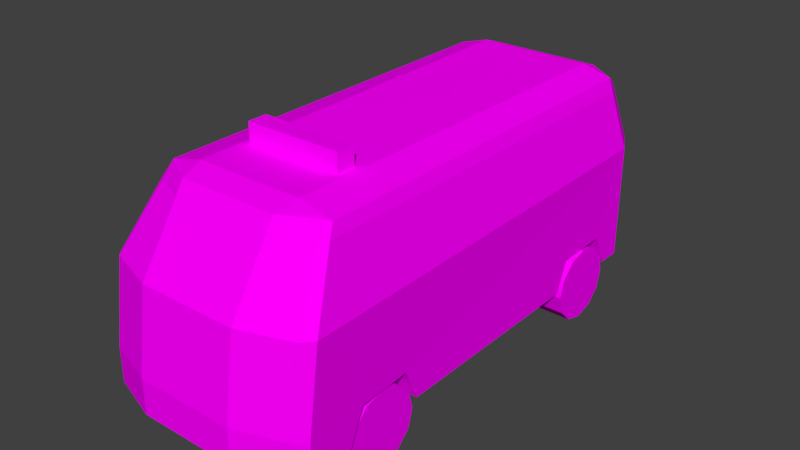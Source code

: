 # Source: ff_v.blend  (saved by Blender 2.79.0; exported with 4.5.12 LTS)
import bpy
from mathutils import Matrix  # noqa: F401  (used for matrix-valued properties, if any)

bpy.ops.wm.read_factory_settings(use_empty=True)
scene = bpy.context.scene
scene.name = 'Scene'

# ---- collections
col_collection_1 = bpy.data.collections.new('Collection 1'); scene.collection.children.link(col_collection_1)

# ---- images (referenced by path relative to the original .blend; pixels are not part of the script)
import os
ASSET_DIR = os.environ.get("B2B_ASSET_DIR", "")  # directory of the original .blend (textures are referenced by path, not embedded)
HERE = os.path.dirname(os.path.abspath(__file__))  # packed textures are extracted next to this script under _unpacked/

def load_image(name, relpath, width, height, colorspace="sRGB"):
    """Load a texture the original file referenced (path relative to the .blend, or extracted next to this script)."""
    p = next((c for c in (os.path.join(HERE, relpath), os.path.join(ASSET_DIR, relpath)) if relpath and os.path.exists(c)), "")
    if p:
        img = bpy.data.images.load(p, check_existing=True)
        img.name = name
    else:  # same state as the original file: an image datablock whose file is absent (Cycles renders it pink)
        img = bpy.data.images.new(name, width, height)
        img.source = "FILE"
        img.filepath = "//" + (relpath or name)
    img.colorspace_settings.name = colorspace
    return img
img_ff_v_png = load_image('ff_v.png', 'ff_v.png', 1024, 1024, 'sRGB')

# ---- materials (node trees are filled in below, after node groups)
mat_ff_vmat = bpy.data.materials.new('ff_vMat')
mat_ff_vmat.alpha_threshold = 0.0
mat_ff_vmat.roughness = 0.5

# ---- material node trees
mat_ff_vmat.use_nodes = True; mat_ff_vmat.node_tree.nodes.clear()
_N = mat_ff_vmat.node_tree.nodes; _L = mat_ff_vmat.node_tree.links
n0 = _N.new('ShaderNodeOutputMaterial'); n0.name = 'Material Output'; n0.location = (300, 300)
n1 = _N.new('ShaderNodeBsdfDiffuse'); n1.name = 'Diffuse BSDF'; n1.location = (10, 300)
n2 = _N.new('ShaderNodeTexImage'); n2.name = 'Image Texture'; n2.location = (-180, 300)
n2.width = 140
n2.image = img_ff_v_png
_L.new(n1.outputs[0], n0.inputs[0])
_L.new(n2.outputs[0], n1.inputs[0])
n0.is_active_output = True

# ---- world
world_world = bpy.data.worlds.new('World'); scene.world = world_world
world_world.color = (0.05088, 0.05088, 0.05088)
world_world.use_sun_shadow = False
world_world.sun_shadow_jitter_overblur = 0.0
world_world.cycles.sampling_method = 'MANUAL'

# ---- meshes
me_ff_v = bpy.data.meshes.new('ff_v')
me_ff_v.from_pydata([(0.3958, -0.7701, 0.4892), (0.3958, -0.676, 0.2764), (0.6721, -0.676, 0.2764), (0.6763, -0.7701, 0.4892), (0.3958, -1.226, 0.2764), (0.3958, -1.132, 0.4892), (0.6927, -1.132, 0.4892), (0.697, -1.226, 0.2764), (0.6615, 0.8181, 0.4892), (0.6615, 0.724, 0.2764), (0.3958, 0.724, 0.2764), (0.3958, 0.8181, 0.4892), (0.6615, 1.18, 0.4892), (0.3958, 1.18, 0.4892), (0.3812, 1.274, 0.2764), (0.6615, 1.274, 0.2764), (0.3234, -1.703, 0.5036), (0.3234, -1.703, 0.2764), (0.6539, -1.591, 0.2764), (0.3234, -1.628, 1.037), (0.7106, -1.525, 0.5036), (0.6539, -1.591, 0.5036), (0.7106, -1.525, 0.2764), (0.6539, -1.516, 1.037), (0.7106, -1.45, 1.037), (0.3193, -1.374, 1.423), (0.5911, -1.222, 1.423), (0.544, -1.273, 1.423), (0.3216, -1.317, 1.51), (0.34, 1.685, 0.2764), (0.5727, 1.591, 0.2764), (0.6615, 1.431, 0.2764), (0.5643, -1.17, 1.498), (0.5193, -1.218, 1.51), (0.3493, -1.17, 1.551), (0.34, 1.685, 1.033), (0.6615, 1.432, 1.033), (0.5727, 1.591, 1.033), (0.6747, 0.753, 0.2366), (0.4127, 0.753, 0.2366), (0.6747, 0.7854, 0.1157), (0.4127, 0.7854, 0.1157), (0.6747, 0.8738, 0.02731), (0.4127, 0.8738, 0.02731), (0.6747, 0.9946, -0.005062), (0.4127, 0.9946, -0.005062), (0.6747, 1.115, 0.02731), (0.4127, 1.115, 0.02731), (0.6747, 1.204, 0.1157), (0.4127, 1.204, 0.1157), (0.6747, 1.236, 0.2366), (0.4127, 1.236, 0.2366), (0.6747, 1.204, 0.3574), (0.4127, 1.204, 0.3574), (0.6747, 1.115, 0.4458), (0.4127, 1.115, 0.4458), (0.6747, 0.9946, 0.4782), (0.4127, 0.9946, 0.4782), (0.6747, 0.8738, 0.4458), (0.4127, 0.8738, 0.4458), (0.6747, 0.7854, 0.3574), (0.4127, 0.7854, 0.3574), (0.6747, -1.198, 0.2366), (0.4127, -1.198, 0.2366), (0.6747, -1.166, 0.1157), (0.4127, -1.166, 0.1157), (0.6747, -1.077, 0.02731), (0.4127, -1.077, 0.02731), (0.6747, -0.9565, -0.005062), (0.4127, -0.9565, -0.005062), (0.6747, -0.8357, 0.02731), (0.4127, -0.8357, 0.02731), (0.6747, -0.7473, 0.1157), (0.4127, -0.7473, 0.1157), (0.6747, -0.7149, 0.2366), (0.4127, -0.7149, 0.2366), (0.6747, -0.7473, 0.3574), (0.4127, -0.7473, 0.3574), (0.6747, -0.8357, 0.4458), (0.4127, -0.8357, 0.4458), (0.6747, -0.9565, 0.4782), (0.4127, -0.9565, 0.4782), (0.6747, -1.077, 0.4458), (0.4127, -1.077, 0.4458), (0.6747, -1.166, 0.3574), (0.4127, -1.166, 0.3574), (0.5933, 1.338, 1.423), (0.5045, 1.492, 1.423), (0.34, 1.587, 1.423), (0.3749, 1.337, 1.563), (0.5643, 1.337, 1.51), (0.3749, 1.451, 1.524), (0.4696, 1.394, 1.517), (-0.3958, -0.7701, 0.4892), (-0.3958, -0.676, 0.2764), (-0.6721, -0.676, 0.2764), (-0.6763, -0.7701, 0.4892), (-0.3958, -1.226, 0.2764), (-0.3958, -1.132, 0.4892), (-0.6927, -1.132, 0.4892), (-0.697, -1.226, 0.2764), (-0.6615, 0.8181, 0.4892), (-0.6615, 0.724, 0.2764), (-0.3958, 0.724, 0.2764), (-0.3958, 0.8181, 0.4892), (-0.6615, 1.18, 0.4892), (-0.3958, 1.18, 0.4892), (-0.3812, 1.274, 0.2764), (-0.6615, 1.274, 0.2764), (-0.3234, -1.703, 0.5036), (-0.3234, -1.703, 0.2764), (-0.6539, -1.591, 0.2764), (-0.3234, -1.628, 1.037), (-0.7106, -1.525, 0.5036), (-0.6539, -1.591, 0.5036), (-0.7106, -1.525, 0.2764), (-0.6539, -1.516, 1.037), (-0.7106, -1.45, 1.037), (-0.3193, -1.374, 1.423), (-0.5911, -1.222, 1.423), (-0.544, -1.273, 1.423), (-0.3216, -1.317, 1.51), (-0.34, 1.685, 0.2764), (-0.5727, 1.591, 0.2764), (-0.6615, 1.431, 0.2764), (-0.5643, -1.17, 1.498), (-0.5193, -1.218, 1.51), (-0.3493, -1.17, 1.551), (-0.34, 1.685, 1.033), (-0.6615, 1.432, 1.033), (-0.5727, 1.591, 1.033), (-0.6747, 0.753, 0.2366), (-0.4127, 0.753, 0.2366), (-0.6747, 0.7854, 0.1157), (-0.4127, 0.7854, 0.1157), (-0.6747, 0.8738, 0.02731), (-0.4127, 0.8738, 0.02731), (-0.6747, 0.9946, -0.005062), (-0.4127, 0.9946, -0.005062), (-0.6747, 1.115, 0.02731), (-0.4127, 1.115, 0.02731), (-0.6747, 1.204, 0.1157), (-0.4127, 1.204, 0.1157), (-0.6747, 1.236, 0.2366), (-0.4127, 1.236, 0.2366), (-0.6747, 1.204, 0.3574), (-0.4127, 1.204, 0.3574), (-0.6747, 1.115, 0.4458), (-0.4127, 1.115, 0.4458), (-0.6747, 0.9946, 0.4782), (-0.4127, 0.9946, 0.4782), (-0.6747, 0.8738, 0.4458), (-0.4127, 0.8738, 0.4458), (-0.6747, 0.7854, 0.3574), (-0.4127, 0.7854, 0.3574), (-0.6747, -1.198, 0.2366), (-0.4127, -1.198, 0.2366), (-0.6747, -1.166, 0.1157), (-0.4127, -1.166, 0.1157), (-0.6747, -1.077, 0.02731), (-0.4127, -1.077, 0.02731), (-0.6747, -0.9565, -0.005062), (-0.4127, -0.9565, -0.005062), (-0.6747, -0.8357, 0.02731), (-0.4127, -0.8357, 0.02731), (-0.6747, -0.7473, 0.1157), (-0.4127, -0.7473, 0.1157), (-0.6747, -0.7149, 0.2366), (-0.4127, -0.7149, 0.2366), (-0.6747, -0.7473, 0.3574), (-0.4127, -0.7473, 0.3574), (-0.6747, -0.8357, 0.4458), (-0.4127, -0.8357, 0.4458), (-0.6747, -0.9565, 0.4782), (-0.4127, -0.9565, 0.4782), (-0.6747, -1.077, 0.4458), (-0.4127, -1.077, 0.4458), (-0.6747, -1.166, 0.3574), (-0.4127, -1.166, 0.3574), (-0.5933, 1.338, 1.423), (-0.5045, 1.492, 1.423), (-0.34, 1.587, 1.423), (-0.3749, 1.337, 1.563), (-0.5643, 1.337, 1.51), (-0.3749, 1.451, 1.524), (-0.4696, 1.394, 1.517), (0.3128, -0.7378, 1.676), (0.3128, -0.7378, 1.55), (0.3128, -0.8631, 1.676), (0.3128, -0.8631, 1.55), (-0.3128, -0.7378, 1.676), (-0.3128, -0.7378, 1.55), (-0.3128, -0.8631, 1.676), (-0.3128, -0.8631, 1.55)], [], [(0, 1, 2, 3), (4, 1, 0, 5), (6, 7, 4, 5), (3, 6, 5, 0), (8, 9, 10, 11), (12, 8, 11, 13), (10, 14, 13, 11), (13, 14, 15, 12), (110, 111, 97), (97, 94, 1, 4), (20, 21, 18, 22), (23, 19, 16, 21), (24, 23, 21, 20), (7, 6, 20, 22), (23, 24, 26, 27), (23, 27, 25, 19), (103, 94, 95, 102), (14, 29, 30, 31, 15), (27, 26, 32, 33), (33, 28, 25, 27), (14, 10, 103, 107), (32, 34, 28, 33), (89, 182, 127, 34), (184, 91, 88, 181), (87, 37, 35, 88), (37, 87, 86, 36), (7, 22, 18, 4), (97, 4, 17, 110), (18, 21, 16, 17), (8, 3, 2, 9), (15, 31, 36, 12), (38, 39, 41, 40), (40, 41, 43, 42), (42, 43, 45, 44), (44, 45, 47, 46), (46, 47, 49, 48), (48, 49, 51, 50), (50, 51, 53, 52), (52, 53, 55, 54), (54, 55, 57, 56), (56, 57, 59, 58), (41, 39, 61, 59, 57, 55, 53, 51, 49, 47, 45, 43), (58, 59, 61, 60), (60, 61, 39, 38), (38, 40, 42, 44, 46, 48, 50, 52, 54, 56, 58, 60), (62, 64, 66, 68, 70, 72, 74, 76, 78, 80, 82, 84), (62, 63, 65, 64), (64, 65, 67, 66), (66, 67, 69, 68), (68, 69, 71, 70), (70, 71, 73, 72), (72, 73, 75, 74), (74, 75, 77, 76), (76, 77, 79, 78), (78, 79, 81, 80), (80, 81, 83, 82), (65, 63, 85, 83, 81, 79, 77, 75, 73, 71, 69, 67), (82, 83, 85, 84), (84, 85, 63, 62), (32, 90, 89, 34), (32, 26, 86, 90), (19, 112, 109, 16), (28, 121, 118, 25), (90, 92, 91, 89), (88, 91, 92, 87), (87, 92, 90, 86), (31, 30, 37, 36), (35, 37, 30, 29), (29, 122, 128, 35), (24, 36, 86, 26), (20, 6, 3, 24), (8, 12, 36, 3), (24, 3, 36), (93, 96, 95, 94), (97, 98, 93, 94), (99, 98, 97, 100), (96, 93, 98, 99), (101, 104, 103, 102), (105, 106, 104, 101), (103, 104, 106, 107), (106, 105, 108, 107), (18, 17, 4), (1, 94, 103, 10), (113, 115, 111, 114), (116, 114, 109, 112), (117, 113, 114, 116), (100, 115, 113, 99), (116, 120, 119, 117), (116, 112, 118, 120), (10, 9, 2, 1), (107, 108, 124, 123, 122), (120, 126, 125, 119), (126, 120, 118, 121), (122, 29, 14, 107), (125, 126, 121, 127), (34, 127, 121, 28), (184, 182, 89, 91), (180, 181, 128, 130), (130, 129, 179, 180), (111, 115, 100, 97), (111, 110, 109, 114), (101, 102, 95, 96), (108, 105, 129, 124), (131, 133, 134, 132), (133, 135, 136, 134), (135, 137, 138, 136), (137, 139, 140, 138), (139, 141, 142, 140), (141, 143, 144, 142), (143, 145, 146, 144), (145, 147, 148, 146), (147, 149, 150, 148), (149, 151, 152, 150), (134, 136, 138, 140, 142, 144, 146, 148, 150, 152, 154, 132), (151, 153, 154, 152), (153, 131, 132, 154), (131, 153, 151, 149, 147, 145, 143, 141, 139, 137, 135, 133), (155, 177, 175, 173, 171, 169, 167, 165, 163, 161, 159, 157), (155, 157, 158, 156), (157, 159, 160, 158), (159, 161, 162, 160), (161, 163, 164, 162), (163, 165, 166, 164), (165, 167, 168, 166), (167, 169, 170, 168), (169, 171, 172, 170), (171, 173, 174, 172), (173, 175, 176, 174), (158, 160, 162, 164, 166, 168, 170, 172, 174, 176, 178, 156), (175, 177, 178, 176), (177, 155, 156, 178), (125, 127, 182, 183), (125, 183, 179, 119), (17, 16, 109, 110), (19, 25, 118, 112), (183, 182, 184, 185), (181, 180, 185, 184), (180, 179, 183, 185), (124, 129, 130, 123), (128, 122, 123, 130), (128, 181, 88, 35), (117, 119, 179, 129), (113, 117, 96, 99), (101, 96, 129, 105), (117, 129, 96), (191, 190, 186, 187), (193, 192, 190, 191), (189, 188, 192, 193), (186, 190, 192, 188), (187, 186, 188, 189)])
_uv = me_ff_v.uv_layers.new(name='UVMap')
_uv.uv.foreach_set('vector', [0.6101, 0.05854, 0.6477, 0.05854, 0.6478, 0.1015, 0.6102, 0.1015, 0.5365, 0.02414, 0.6253, 0.02414, 0.6101, 0.05854, 0.5517, 0.05854, 0.5518, 0.1015, 0.5142, 0.1015, 0.5141, 0.05854, 0.5517, 0.05854, 0.6102, 0.1015, 0.5518, 0.1015, 0.5517, 0.05854, 0.6101, 0.05854, 0.5518, 0.1015, 0.5142, 0.1015, 0.5142, 0.05852, 0.5518, 0.05852, 0.6102, 0.1015, 0.5518, 0.1015, 0.5518, 0.05852, 0.6102, 0.05852, 0.5366, 0.02413, 0.6255, 0.02406, 0.6102, 0.05852, 0.5518, 0.05852, 0.6102, 0.05852, 0.6478, 0.05833, 0.6478, 0.1015, 0.6102, 0.1015, 0.01578, 0.2257, 0.04104, 0.1511, 0.1234, 0.2094, 0.1234, 0.2094, 0.2475, 0.2094, 0.2475, 0.3881, 0.1234, 0.3881, 0.2876, 0.8024, 0.2721, 0.8024, 0.2722, 0.76, 0.2875, 0.76, 0.2713, 0.8991, 0.2106, 0.8991, 0.2106, 0.8024, 0.2721, 0.8024, 0.2866, 0.8991, 0.2713, 0.8991, 0.2721, 0.8024, 0.2876, 0.8024, 0.08971, 0.4772, 0.111, 0.5253, 0.02211, 0.5285, 0.02211, 0.4772, 0.2713, 0.8991, 0.2866, 0.8991, 0.2855, 0.9841, 0.2713, 0.9841, 0.2713, 0.8991, 0.2713, 0.9841, 0.2099, 0.9841, 0.2106, 0.8991, 0.5636, 0.2094, 0.2475, 0.2094, 0.2475, 0.147, 0.5636, 0.1494, 0.6877, 0.3848, 0.7806, 0.3755, 0.7592, 0.428, 0.7231, 0.4481, 0.6877, 0.4481, 0.7513, 0.9627, 0.7419, 0.9499, 0.7563, 0.9366, 0.7645, 0.9455, 0.7645, 0.9455, 0.8002, 0.9663, 0.7976, 0.9874, 0.7513, 0.9627, 0.6877, 0.3848, 0.5636, 0.3881, 0.5636, 0.2094, 0.6877, 0.2127, 0.7563, 0.9366, 0.7966, 0.9371, 0.8002, 0.9663, 0.7645, 0.9455, 0.7913, 0.4827, 0.9315, 0.4822, 0.9263, 0.937, 0.7966, 0.9371, 0.9339, 0.4591, 0.7888, 0.4595, 0.7919, 0.4252, 0.9308, 0.4238, 0.3452, 0.9851, 0.3469, 0.9054, 0.3959, 0.9054, 0.3948, 0.9851, 0.3469, 0.9054, 0.3452, 0.9851, 0.3069, 0.9851, 0.31, 0.9054, 0.1234, 0.4561, 0.05589, 0.4591, 0.04104, 0.4463, 0.1234, 0.3881, 0.1234, 0.2094, 0.1234, 0.3881, 0.01578, 0.3717, 0.01578, 0.2257, 0.2722, 0.76, 0.2721, 0.8024, 0.2106, 0.8024, 0.2103, 0.76, 0.5514, 0.5253, 0.1927, 0.5253, 0.2139, 0.4772, 0.5302, 0.4772, 0.6544, 0.4772, 0.6898, 0.4772, 0.6901, 0.6482, 0.6331, 0.5253, 0.8737, 0.3236, 0.8096, 0.3236, 0.8096, 0.293, 0.8737, 0.293, 0.8737, 0.293, 0.8096, 0.293, 0.8096, 0.2624, 0.8737, 0.2624, 0.8737, 0.2624, 0.8096, 0.2624, 0.8096, 0.2318, 0.8737, 0.2318, 0.8737, 0.2318, 0.8096, 0.2318, 0.8096, 0.2012, 0.8737, 0.2012, 0.8737, 0.2012, 0.8096, 0.2012, 0.8096, 0.1706, 0.8737, 0.1706, 0.8737, 0.1706, 0.8096, 0.1706, 0.8096, 0.14, 0.8737, 0.14, 0.8737, 0.14, 0.8096, 0.14, 0.8096, 0.1094, 0.8737, 0.1094, 0.8737, 0.1094, 0.8096, 0.1094, 0.8096, 0.07882, 0.8737, 0.07882, 0.8737, 0.07882, 0.8096, 0.07882, 0.8096, 0.04822, 0.8737, 0.04822, 0.8737, 0.4154, 0.8096, 0.4154, 0.8096, 0.3848, 0.8737, 0.3848, 0.7107, 0.02173, 0.7372, 0.006428, 0.7678, 0.006428, 0.7943, 0.02173, 0.8096, 0.04822, 0.8096, 0.07882, 0.7943, 0.1053, 0.7678, 0.1206, 0.7372, 0.1206, 0.7107, 0.1053, 0.6954, 0.07882, 0.6954, 0.04822, 0.8737, 0.3848, 0.8096, 0.3848, 0.8096, 0.3542, 0.8737, 0.3542, 0.8737, 0.3542, 0.8096, 0.3542, 0.8096, 0.3236, 0.8737, 0.3236, 0.9461, 0.006426, 0.9726, 0.02172, 0.9879, 0.04822, 0.9879, 0.07882, 0.9726, 0.1053, 0.9461, 0.1206, 0.9155, 0.1206, 0.889, 0.1053, 0.8737, 0.07882, 0.8737, 0.04822, 0.889, 0.02173, 0.9155, 0.006427, 0.9461, 0.006372, 0.9726, 0.02167, 0.9879, 0.04817, 0.9879, 0.07877, 0.9726, 0.1053, 0.9461, 0.1206, 0.9155, 0.1206, 0.889, 0.1053, 0.8737, 0.07877, 0.8737, 0.04817, 0.889, 0.02167, 0.9155, 0.006372, 0.8737, 0.3235, 0.8096, 0.3235, 0.8096, 0.2929, 0.8737, 0.2929, 0.8737, 0.2929, 0.8096, 0.2929, 0.8096, 0.2623, 0.8737, 0.2623, 0.8737, 0.2623, 0.8096, 0.2623, 0.8096, 0.2318, 0.8737, 0.2318, 0.8737, 0.2318, 0.8096, 0.2318, 0.8096, 0.2012, 0.8737, 0.2012, 0.8737, 0.2012, 0.8096, 0.2012, 0.8096, 0.1706, 0.8737, 0.1706, 0.8737, 0.1706, 0.8096, 0.1706, 0.8096, 0.14, 0.8737, 0.14, 0.8737, 0.14, 0.8096, 0.14, 0.8096, 0.1094, 0.8737, 0.1094, 0.8737, 0.1094, 0.8096, 0.1094, 0.8096, 0.07877, 0.8737, 0.07877, 0.8737, 0.07877, 0.8096, 0.07877, 0.8096, 0.04817, 0.8737, 0.04817, 0.8737, 0.4153, 0.8096, 0.4153, 0.8096, 0.3847, 0.8737, 0.3847, 0.7107, 0.02167, 0.7372, 0.006372, 0.7678, 0.006372, 0.7943, 0.02167, 0.8096, 0.04817, 0.8096, 0.07877, 0.7943, 0.1053, 0.7678, 0.1206, 0.7372, 0.1206, 0.7107, 0.1053, 0.6955, 0.07877, 0.6955, 0.04817, 0.8737, 0.3847, 0.8096, 0.3847, 0.8096, 0.3541, 0.8737, 0.3541, 0.8737, 0.3541, 0.8096, 0.3541, 0.8096, 0.3235, 0.8737, 0.3235, 0.7563, 0.9366, 0.7551, 0.486, 0.7913, 0.4827, 0.7966, 0.9371, 0.7563, 0.9366, 0.7419, 0.9499, 0.7376, 0.4797, 0.7551, 0.486, 0.2106, 0.8991, 0.09774, 0.8991, 0.0976, 0.8024, 0.2106, 0.8024, 0.8002, 0.9663, 0.923, 0.9662, 0.9257, 0.9867, 0.7976, 0.9874, 0.7551, 0.486, 0.7703, 0.472, 0.7888, 0.4595, 0.7913, 0.4827, 0.7919, 0.4252, 0.7888, 0.4595, 0.7703, 0.472, 0.7565, 0.4463, 0.7565, 0.4463, 0.7703, 0.472, 0.7551, 0.486, 0.7376, 0.4797, 0.3112, 0.758, 0.3467, 0.758, 0.3469, 0.9054, 0.31, 0.9054, 0.3959, 0.9054, 0.3469, 0.9054, 0.3467, 0.758, 0.3969, 0.758, 0.3969, 0.758, 0.5337, 0.758, 0.5323, 0.9054, 0.3959, 0.9054, 0.039, 0.649, 0.6901, 0.6482, 0.6689, 0.7363, 0.09059, 0.7363, 0.02211, 0.5285, 0.111, 0.5253, 0.1927, 0.5253, 0.039, 0.649, 0.5514, 0.5253, 0.6331, 0.5253, 0.6901, 0.6482, 0.1927, 0.5253, 0.039, 0.649, 0.1927, 0.5253, 0.6901, 0.6482, 0.5518, 0.05834, 0.5518, 0.1015, 0.5142, 0.1015, 0.5142, 0.05834, 0.6255, 0.02394, 0.6103, 0.05834, 0.5518, 0.05834, 0.5366, 0.02394, 0.6102, 0.1015, 0.6103, 0.05834, 0.6479, 0.05834, 0.6478, 0.1015, 0.5518, 0.1015, 0.5518, 0.05834, 0.6103, 0.05834, 0.6102, 0.1015, 0.6102, 0.1015, 0.6102, 0.05877, 0.6478, 0.05886, 0.6478, 0.1015, 0.5518, 0.1015, 0.5518, 0.05864, 0.6102, 0.05877, 0.6102, 0.1015, 0.6255, 0.02441, 0.6102, 0.05877, 0.5518, 0.05864, 0.5366, 0.02414, 0.5518, 0.05864, 0.5518, 0.1015, 0.5142, 0.1015, 0.5142, 0.05844, 0.04104, 0.4463, 0.01578, 0.3717, 0.1234, 0.3881, 0.2475, 0.3881, 0.2475, 0.2094, 0.5636, 0.2094, 0.5636, 0.3881, 0.02111, 0.8024, 0.02102, 0.76, 0.03623, 0.76, 0.03649, 0.8024, 0.03743, 0.8991, 0.03649, 0.8024, 0.0976, 0.8024, 0.09774, 0.8991, 0.02236, 0.8991, 0.02111, 0.8024, 0.03649, 0.8024, 0.03743, 0.8991, 0.08971, 0.4772, 0.0221, 0.4772, 0.0221, 0.5285, 0.111, 0.5253, 0.03743, 0.8991, 0.03673, 0.9841, 0.02277, 0.9841, 0.02236, 0.8991, 0.03743, 0.8991, 0.09774, 0.8991, 0.09709, 0.9841, 0.03673, 0.9841, 0.5636, 0.3881, 0.5636, 0.4481, 0.2475, 0.4504, 0.2475, 0.3881, 0.6877, 0.2127, 0.6877, 0.1494, 0.7231, 0.1494, 0.7592, 0.1694, 0.7806, 0.222, 0.9714, 0.9624, 0.9583, 0.9453, 0.9665, 0.9365, 0.9808, 0.9497, 0.9583, 0.9453, 0.9714, 0.9624, 0.9257, 0.9867, 0.923, 0.9662, 0.7806, 0.222, 0.7806, 0.3755, 0.6877, 0.3848, 0.6877, 0.2127, 0.9665, 0.9365, 0.9583, 0.9453, 0.923, 0.9662, 0.9263, 0.937, 0.7966, 0.9371, 0.9263, 0.937, 0.923, 0.9662, 0.8002, 0.9663, 0.9339, 0.4591, 0.9315, 0.4822, 0.7913, 0.4827, 0.7888, 0.4595, 0.5813, 0.9851, 0.5309, 0.9851, 0.5323, 0.9054, 0.5818, 0.9054, 0.5818, 0.9054, 0.6193, 0.9054, 0.6202, 0.9851, 0.5813, 0.9851, 0.04104, 0.1511, 0.05589, 0.1383, 0.1234, 0.1414, 0.1234, 0.2094, 0.03623, 0.76, 0.09781, 0.76, 0.0976, 0.8024, 0.03649, 0.8024, 0.5514, 0.5253, 0.5302, 0.4772, 0.2139, 0.4772, 0.1927, 0.5253, 0.6544, 0.4772, 0.6331, 0.5253, 0.6901, 0.6482, 0.6898, 0.4772, 0.8096, 0.3236, 0.8096, 0.293, 0.8737, 0.293, 0.8737, 0.3236, 0.8096, 0.293, 0.8096, 0.2624, 0.8737, 0.2624, 0.8737, 0.293, 0.8096, 0.2624, 0.8096, 0.2318, 0.8737, 0.2318, 0.8737, 0.2624, 0.8096, 0.2318, 0.8096, 0.2012, 0.8737, 0.2012, 0.8737, 0.2318, 0.8096, 0.2012, 0.8096, 0.1706, 0.8737, 0.1706, 0.8737, 0.2012, 0.8096, 0.1706, 0.8096, 0.14, 0.8737, 0.14, 0.8737, 0.1706, 0.8096, 0.14, 0.8096, 0.1094, 0.8737, 0.1094, 0.8737, 0.14, 0.8096, 0.1094, 0.8096, 0.07885, 0.8737, 0.07885, 0.8737, 0.1094, 0.8096, 0.07885, 0.8096, 0.04825, 0.8737, 0.04825, 0.8737, 0.07885, 0.8096, 0.4154, 0.8096, 0.3848, 0.8737, 0.3848, 0.8737, 0.4154, 0.9726, 0.02175, 0.9879, 0.04825, 0.9879, 0.07885, 0.9726, 0.1053, 0.9461, 0.1206, 0.9155, 0.1206, 0.889, 0.1053, 0.8737, 0.07885, 0.8737, 0.04825, 0.889, 0.02175, 0.9155, 0.006453, 0.9461, 0.006453, 0.8096, 0.3848, 0.8096, 0.3542, 0.8737, 0.3542, 0.8737, 0.3848, 0.8096, 0.3542, 0.8096, 0.3236, 0.8737, 0.3236, 0.8737, 0.3542, 0.7373, 0.006453, 0.7679, 0.006453, 0.7944, 0.02175, 0.8096, 0.04825, 0.8096, 0.07885, 0.7944, 0.1053, 0.7679, 0.1206, 0.7373, 0.1206, 0.7108, 0.1053, 0.6955, 0.07885, 0.6955, 0.04825, 0.7108, 0.02175, 0.7373, 0.006372, 0.7679, 0.006372, 0.7944, 0.02167, 0.8097, 0.04817, 0.8097, 0.07877, 0.7944, 0.1053, 0.7679, 0.1206, 0.7373, 0.1206, 0.7108, 0.1053, 0.6955, 0.07877, 0.6955, 0.04817, 0.7108, 0.02167, 0.8097, 0.3235, 0.8097, 0.2929, 0.8738, 0.2929, 0.8738, 0.3235, 0.8097, 0.2929, 0.8097, 0.2623, 0.8738, 0.2623, 0.8738, 0.2929, 0.8097, 0.2623, 0.8097, 0.2318, 0.8738, 0.2318, 0.8738, 0.2623, 0.8097, 0.2318, 0.8097, 0.2012, 0.8738, 0.2012, 0.8738, 0.2318, 0.8097, 0.2012, 0.8097, 0.1706, 0.8738, 0.1706, 0.8738, 0.2012, 0.8097, 0.1706, 0.8097, 0.14, 0.8738, 0.14, 0.8738, 0.1706, 0.8097, 0.14, 0.8097, 0.1094, 0.8738, 0.1094, 0.8738, 0.14, 0.8097, 0.1094, 0.8097, 0.07877, 0.8738, 0.07877, 0.8738, 0.1094, 0.8097, 0.07877, 0.8097, 0.04817, 0.8738, 0.04817, 0.8738, 0.07877, 0.8097, 0.4153, 0.8097, 0.3847, 0.8738, 0.3847, 0.8738, 0.4153, 0.9727, 0.02167, 0.988, 0.04817, 0.988, 0.07877, 0.9727, 0.1053, 0.9462, 0.1206, 0.9156, 0.1206, 0.8891, 0.1053, 0.8738, 0.07877, 0.8738, 0.04817, 0.8891, 0.02167, 0.9156, 0.006372, 0.9462, 0.006372, 0.8097, 0.3847, 0.8097, 0.3541, 0.8738, 0.3541, 0.8738, 0.3847, 0.8097, 0.3541, 0.8097, 0.3235, 0.8738, 0.3235, 0.8738, 0.3541, 0.9665, 0.9365, 0.9263, 0.937, 0.9315, 0.4822, 0.9678, 0.4856, 0.9665, 0.9365, 0.9678, 0.4856, 0.9853, 0.4794, 0.9808, 0.9497, 0.2103, 0.76, 0.2106, 0.8024, 0.0976, 0.8024, 0.09781, 0.76, 0.2106, 0.8991, 0.2099, 0.9841, 0.09709, 0.9841, 0.09774, 0.8991, 0.9678, 0.4856, 0.9315, 0.4822, 0.9339, 0.4591, 0.9526, 0.4715, 0.9308, 0.4238, 0.9665, 0.4457, 0.9526, 0.4715, 0.9339, 0.4591, 0.9665, 0.4457, 0.9853, 0.4794, 0.9678, 0.4856, 0.9526, 0.4715, 0.6208, 0.758, 0.6193, 0.9054, 0.5818, 0.9054, 0.5847, 0.758, 0.5323, 0.9054, 0.5337, 0.758, 0.5847, 0.758, 0.5818, 0.9054, 0.5323, 0.9054, 0.5309, 0.9851, 0.3948, 0.9851, 0.3959, 0.9054, 0.039, 0.649, 0.09059, 0.7363, 0.6689, 0.7363, 0.6901, 0.6482, 0.0221, 0.5285, 0.039, 0.649, 0.1927, 0.5253, 0.111, 0.5253, 0.5514, 0.5253, 0.1927, 0.5253, 0.6901, 0.6482, 0.6331, 0.5253, 0.039, 0.649, 0.6901, 0.6482, 0.1927, 0.5253, 0.293, 0.1154, 0.293, 0.08295, 0.4552, 0.08295, 0.4552, 0.1154, 0.2606, 0.0505, 0.293, 0.0505, 0.293, 0.08295, 0.2606, 0.08295, 0.4552, 0.01805, 0.4552, 0.0505, 0.293, 0.0505, 0.293, 0.01805, 0.4552, 0.08295, 0.293, 0.08295, 0.293, 0.0505, 0.4552, 0.0505, 0.4876, 0.08295, 0.4552, 0.08295, 0.4552, 0.0505, 0.4876, 0.0505])
me_ff_v.materials.append(mat_ff_vmat)
me_ff_v.use_remesh_preserve_volume = False
me_ff_v.use_remesh_preserve_attributes = False
me_ff_v.use_mirror_vertex_groups = False
me_ff_v.update()
me_ff_v.normals_split_custom_set([tuple(v) for v in zip(*[iter([4.026e-07, -0.9146, -0.4044, 4.026e-07, -0.9146, -0.4044, 4.026e-07, -0.9146, -0.4044, 4.026e-07, -0.9146, -0.4044, 1.0, 3.394e-07, 0.0, 1.0, 3.394e-07, 0.0, 1.0, 3.394e-07, 0.0, 1.0, 3.394e-07, 0.0, -3.213e-07, 0.9146, -0.4044, -3.213e-07, 0.9146, -0.4044, -3.213e-07, 0.9146, -0.4044, -3.213e-07, 0.9146, -0.4044, 0.0, -8.242e-08, -1.0, 0.0, -8.242e-08, -1.0, 0.0, -8.242e-08, -1.0, 0.0, -8.242e-08, -1.0, -3.616e-07, 0.9146, -0.4044, -3.616e-07, 0.9146, -0.4044, -3.616e-07, 0.9146, -0.4044, -3.616e-07, 0.9146, -0.4044, 0.0, -8.242e-08, -1.0, 0.0, -8.242e-08, -1.0, 0.0, -8.242e-08, -1.0, 0.0, -8.242e-08, -1.0, 0.9993, 0.01601, -0.03429, 0.9993, 0.01601, -0.03429, 0.9993, 0.01601, -0.03429, 0.9993, 0.01601, -0.03429, 0.0, -0.9146, -0.4044, 0.0, -0.9146, -0.4044, 0.0, -0.9146, -0.4044, 0.0, -0.9146, -0.4044, 0.0, 0.0, -1.0, 0.0, 0.0, -1.0, 0.0, 0.0, -1.0, 0.0, -5.421e-08, -1.0, 0.0, -5.421e-08, -1.0, 0.0, -5.421e-08, -1.0, 0.0, -5.421e-08, -1.0, 0.7573, -0.6531, 0.0, 0.7573, -0.6531, 0.0, 0.7573, -0.6531, 0.0, 0.7573, -0.6531, 0.0, 0.3179, -0.9389, 0.1316, 0.3179, -0.9389, 0.1316, 0.3179, -0.9389, 0.1316, 0.3179, -0.9389, 0.1316, 0.7542, -0.6503, 0.09118, 0.7542, -0.6503, 0.09118, 0.7542, -0.6503, 0.09118, 0.7542, -0.6503, 0.09118, 0.999, 0.04529, 2.624e-05, 0.999, 0.04529, 2.624e-05, 0.999, 0.04529, 2.624e-05, 0.999, 0.04529, 2.624e-05, 0.6325, -0.5634, 0.5315, 0.6325, -0.5634, 0.5315, 0.6325, -0.5634, 0.5315, 0.6325, -0.5634, 0.5315, 0.3008, -0.7815, 0.5466, 0.3008, -0.7815, 0.5466, 0.3008, -0.7815, 0.5466, 0.3008, -0.7815, 0.5466, 0.0, -4.258e-08, -1.0, 0.0, -4.258e-08, -1.0, 0.0, -4.258e-08, -1.0, 0.0, -4.258e-08, -1.0, 0.0, 0.0, -1.0, 0.0, 0.0, -1.0, 0.0, 0.0, -1.0, 0.0, 0.0, -1.0, 0.0, 0.0, -1.0, 0.641, -0.5316, 0.5536, 0.641, -0.5316, 0.5536, 0.641, -0.5316, 0.5536, 0.641, -0.5316, 0.5536, 0.363, -0.7619, 0.5364, 0.363, -0.7619, 0.5364, 0.363, -0.7619, 0.5364, 0.363, -0.7619, 0.5364, 0.0, -5.421e-08, -1.0, 0.0, -5.421e-08, -1.0, 0.0, -5.421e-08, -1.0, 0.0, -5.421e-08, -1.0, 0.1738, -0.2064, 0.9629, 0.1738, -0.2064, 0.9629, 0.1738, -0.2064, 0.9629, 0.1738, -0.2064, 0.9629, 0.0, -0.004902, 1.0, 0.0, -0.004902, 1.0, 0.0, -0.004902, 1.0, 0.0, -0.004902, 1.0, 0.0, 0.599, 0.8007, 0.0, 0.599, 0.8007, 0.0, 0.599, 0.8007, 0.0, 0.599, 0.8007, 0.4157, 0.8725, 0.2569, 0.4157, 0.8725, 0.2569, 0.4157, 0.8725, 0.2569, 0.4157, 0.8725, 0.2569, 0.839, 0.4758, 0.2641, 0.839, 0.4758, 0.2641, 0.839, 0.4758, 0.2641, 0.839, 0.4758, 0.2641, 0.0, 0.0, -1.0, 0.0, 0.0, -1.0, 0.0, 0.0, -1.0, 0.0, 0.0, -1.0, 0.0, 0.0, -1.0, 0.0, 0.0, -1.0, 0.0, 0.0, -1.0, 0.0, 0.0, -1.0, 0.3207, -0.9472, 0.0, 0.3207, -0.9472, 0.0, 0.3207, -0.9472, 0.0, 0.3207, -0.9472, 0.0, 0.9999, 0.008529, -0.01005, 0.9999, 0.008529, -0.01005, 0.9999, 0.008529, -0.01005, 0.9999, 0.008529, -0.01005, 1.0, 2.665e-07, 2.479e-08, 1.0, 2.665e-07, 2.479e-08, 1.0, 2.665e-07, 2.479e-08, 1.0, 2.665e-07, 2.479e-08, 3.721e-07, -0.9659, -0.2588, 3.721e-07, -0.9659, -0.2588, 3.721e-07, -0.9659, -0.2588, 3.721e-07, -0.9659, -0.2588, 2.772e-07, -0.7071, -0.7071, 2.772e-07, -0.7071, -0.7071, 2.772e-07, -0.7071, -0.7071, 2.772e-07, -0.7071, -0.7071, 1.016e-07, -0.2588, -0.9659, 1.016e-07, -0.2588, -0.9659, 1.016e-07, -0.2588, -0.9659, 1.016e-07, -0.2588, -0.9659, 1.066e-08, 0.2588, -0.9659, 1.066e-08, 0.2588, -0.9659, 1.066e-08, 0.2588, -0.9659, 1.066e-08, 0.2588, -0.9659, -2.879e-07, 0.7071, -0.7071, -2.879e-07, 0.7071, -0.7071, -2.879e-07, 0.7071, -0.7071, -2.879e-07, 0.7071, -0.7071, -4.405e-07, 0.9659, -0.2588, -4.405e-07, 0.9659, -0.2588, -4.405e-07, 0.9659, -0.2588, -4.405e-07, 0.9659, -0.2588, -4.401e-07, 0.9659, 0.2588, -4.401e-07, 0.9659, 0.2588, -4.401e-07, 0.9659, 0.2588, -4.401e-07, 0.9659, 0.2588, -3.411e-07, 0.7071, 0.7071, -3.411e-07, 0.7071, 0.7071, -3.411e-07, 0.7071, 0.7071, -3.411e-07, 0.7071, 0.7071, -1.48e-07, 0.2588, 0.9659, -1.48e-07, 0.2588, 0.9659, -1.48e-07, 0.2588, 0.9659, -1.48e-07, 0.2588, 0.9659, 8.348e-08, -0.2588, 0.9659, 8.348e-08, -0.2588, 0.9659, 8.348e-08, -0.2588, 0.9659, 8.348e-08, -0.2588, 0.9659, -1.0, -3.35e-07, 0.0, -1.0, -3.35e-07, 0.0, -1.0, -3.35e-07, 0.0, -1.0, -3.35e-07, 0.0, -1.0, -3.35e-07, 0.0, -1.0, -3.35e-07, 0.0, -1.0, -3.35e-07, 0.0, -1.0, -3.35e-07, 0.0, -1.0, -3.35e-07, 0.0, -1.0, -3.35e-07, 0.0, -1.0, -3.35e-07, 0.0, -1.0, -3.35e-07, 0.0, 2.915e-07, -0.7071, 0.7071, 2.915e-07, -0.7071, 0.7071, 2.915e-07, -0.7071, 0.7071, 2.915e-07, -0.7071, 0.7071, 4.184e-07, -0.9659, 0.2588, 4.184e-07, -0.9659, 0.2588, 4.184e-07, -0.9659, 0.2588, 4.184e-07, -0.9659, 0.2588, 1.0, 1.914e-07, -4.057e-14, 1.0, 1.914e-07, -4.057e-14, 1.0, 1.914e-07, -4.057e-14, 1.0, 1.914e-07, -4.057e-14, 1.0, 1.914e-07, -4.057e-14, 1.0, 1.914e-07, -4.057e-14, 1.0, 1.914e-07, -4.057e-14, 1.0, 1.914e-07, -4.057e-14, 1.0, 1.914e-07, -4.057e-14, 1.0, 1.914e-07, -4.057e-14, 1.0, 1.914e-07, -4.057e-14, 1.0, 1.914e-07, -4.057e-14, 1.0, 3.616e-07, 0.0, 1.0, 3.616e-07, 0.0, 1.0, 3.616e-07, 0.0, 1.0, 3.616e-07, 0.0, 1.0, 3.616e-07, 0.0, 1.0, 3.616e-07, 0.0, 1.0, 3.616e-07, 0.0, 1.0, 3.616e-07, 0.0, 1.0, 3.616e-07, 0.0, 1.0, 3.616e-07, 0.0, 1.0, 3.616e-07, 0.0, 1.0, 3.616e-07, 0.0, 4.69e-07, -0.9659, -0.2588, 4.69e-07, -0.9659, -0.2588, 4.69e-07, -0.9659, -0.2588, 4.69e-07, -0.9659, -0.2588, 2.843e-07, -0.7071, -0.7071, 2.843e-07, -0.7071, -0.7071, 2.843e-07, -0.7071, -0.7071, 2.843e-07, -0.7071, -0.7071, 1.371e-07, -0.2588, -0.9659, 1.371e-07, -0.2588, -0.9659, 1.371e-07, -0.2588, -0.9659, 1.371e-07, -0.2588, -0.9659, -1.415e-08, 0.2588, -0.9659, -1.415e-08, 0.2588, -0.9659, -1.415e-08, 0.2588, -0.9659, -1.415e-08, 0.2588, -0.9659, -1.253e-07, 0.7071, -0.7071, -1.253e-07, 0.7071, -0.7071, -1.253e-07, 0.7071, -0.7071, -1.253e-07, 0.7071, -0.7071, -3.206e-07, 0.9659, -0.2588, -3.206e-07, 0.9659, -0.2588, -3.206e-07, 0.9659, -0.2588, -3.206e-07, 0.9659, -0.2588, -5.575e-07, 0.9659, 0.2588, -5.575e-07, 0.9659, 0.2588, -5.575e-07, 0.9659, 0.2588, -5.575e-07, 0.9659, 0.2588, -5.986e-07, 0.7071, 0.7071, -5.986e-07, 0.7071, 0.7071, -5.986e-07, 0.7071, 0.7071, -5.986e-07, 0.7071, 0.7071, -3.753e-07, 0.2588, 0.9659, -3.753e-07, 0.2588, 0.9659, -3.753e-07, 0.2588, 0.9659, -3.753e-07, 0.2588, 0.9659, -1.439e-07, -0.2588, 0.9659, -1.439e-07, -0.2588, 0.9659, -1.439e-07, -0.2588, 0.9659, -1.439e-07, -0.2588, 0.9659, -1.0, -3.35e-07, 2.029e-14, -1.0, -3.35e-07, 2.029e-14, -1.0, -3.35e-07, 2.029e-14, -1.0, -3.35e-07, 2.029e-14, -1.0, -3.35e-07, 2.029e-14, -1.0, -3.35e-07, 2.029e-14, -1.0, -3.35e-07, 2.029e-14, -1.0, -3.35e-07, 2.029e-14, -1.0, -3.35e-07, 2.029e-14, -1.0, -3.35e-07, 2.029e-14, -1.0, -3.35e-07, 2.029e-14, -1.0, -3.35e-07, 2.029e-14, 1.137e-07, -0.7071, 0.7071, 1.137e-07, -0.7071, 0.7071, 1.137e-07, -0.7071, 0.7071, 1.137e-07, -0.7071, 0.7071, 4.105e-07, -0.9659, 0.2588, 4.105e-07, -0.9659, 0.2588, 4.105e-07, -0.9659, 0.2588, 4.105e-07, -0.9659, 0.2588, 0.2543, -0.006043, 0.9671, 0.2543, -0.006043, 0.9671, 0.2543, -0.006043, 0.9671, 0.2543, -0.006043, 0.9671, 0.9451, -0.001179, 0.3267, 0.9451, -0.001179, 0.3267, 0.9451, -0.001179, 0.3267, 0.9451, -0.001179, 0.3267, 0.0, -0.9903, 0.1388, 0.0, -0.9903, 0.1388, 0.0, -0.9903, 0.1388, 0.0, -0.9903, 0.1388, 0.0, -0.8362, 0.5484, 0.0, -0.8362, 0.5484, 0.0, -0.8362, 0.5484, 0.0, -0.8362, 0.5484, 0.2568, 0.3115, 0.9149, 0.2568, 0.3115, 0.9149, 0.2568, 0.3115, 0.9149, 0.2568, 0.3115, 0.9149, 0.3692, 0.5967, 0.7125, 0.3692, 0.5967, 0.7125, 0.3692, 0.5967, 0.7125, 0.3692, 0.5967, 0.7125, 0.6499, 0.5463, 0.5283, 0.6499, 0.5463, 0.5283, 0.6499, 0.5463, 0.5283, 0.6499, 0.5463, 0.5283, 0.8738, 0.4863, -0.0003448, 0.8738, 0.4863, -0.0003448, 0.8738, 0.4863, -0.0003448, 0.8738, 0.4863, -0.0003448, 0.3767, 0.9263, 0.0, 0.3767, 0.9263, 0.0, 0.3767, 0.9263, 0.0, 0.3767, 0.9263, 0.0, 0.0, 1.0, 0.0, 0.0, 1.0, 0.0, 0.0, 1.0, 0.0, 0.0, 1.0, 0.0, 0.9723, 0.00855, 0.2335, 0.9723, 0.00855, 0.2335, 0.9723, 0.00855, 0.2335, 0.9723, 0.00855, 0.2335, 0.999, 0.04515, -0.006271, 0.999, 0.04515, -0.006271, 0.999, 0.04515, -0.006271, 0.999, 0.04515, -0.006271, 0.9999, 0.007633, -0.008609, 0.9999, 0.007633, -0.008609, 0.9999, 0.007633, -0.008609, 0.9999, 0.007633, -0.008609, 0.999, 0.01697, -0.04134, 0.999, 0.01697, -0.04134, 0.999, 0.01697, -0.04134, -4.114e-07, -0.9146, -0.4044, -4.114e-07, -0.9146, -0.4044, -4.114e-07, -0.9146, -0.4044, -4.114e-07, -0.9146, -0.4044, -1.0, 3.074e-07, -1.832e-14, -1.0, 3.074e-07, -1.832e-14, -1.0, 3.074e-07, -1.832e-14, -1.0, 3.074e-07, -1.832e-14, 3.213e-07, 0.9146, -0.4044, 3.213e-07, 0.9146, -0.4044, 3.213e-07, 0.9146, -0.4044, 3.213e-07, 0.9146, -0.4044, 2.463e-08, -8.242e-08, -1.0, 2.463e-08, -8.242e-08, -1.0, 2.463e-08, -8.242e-08, -1.0, 2.463e-08, -8.242e-08, -1.0, 3.361e-07, 0.9146, -0.4044, 3.361e-07, 0.9146, -0.4044, 3.361e-07, 0.9146, -0.4044, 3.361e-07, 0.9146, -0.4044, 1.338e-08, -8.242e-08, -1.0, 1.338e-08, -8.242e-08, -1.0, 1.338e-08, -8.242e-08, -1.0, 1.338e-08, -8.242e-08, -1.0, -0.9993, 0.01601, -0.03429, -0.9993, 0.01601, -0.03429, -0.9993, 0.01601, -0.03429, -0.9993, 0.01601, -0.03429, 0.0, -0.9146, -0.4044, 0.0, -0.9146, -0.4044, 0.0, -0.9146, -0.4044, 0.0, -0.9146, -0.4044, 0.0, 0.0, -1.0, 0.0, 0.0, -1.0, 0.0, 0.0, -1.0, 0.0, -4.258e-08, -1.0, 0.0, -4.258e-08, -1.0, 0.0, -4.258e-08, -1.0, 0.0, -4.258e-08, -1.0, -0.7573, -0.6531, 0.0, -0.7573, -0.6531, 0.0, -0.7573, -0.6531, 0.0, -0.7573, -0.6531, 0.0, -0.3179, -0.9389, 0.1316, -0.3179, -0.9389, 0.1316, -0.3179, -0.9389, 0.1316, -0.3179, -0.9389, 0.1316, -0.7542, -0.6503, 0.09118, -0.7542, -0.6503, 0.09118, -0.7542, -0.6503, 0.09118, -0.7542, -0.6503, 0.09118, -0.999, 0.04529, 2.624e-05, -0.999, 0.04529, 2.624e-05, -0.999, 0.04529, 2.624e-05, -0.999, 0.04529, 2.624e-05, -0.6325, -0.5634, 0.5315, -0.6325, -0.5634, 0.5315, -0.6325, -0.5634, 0.5315, -0.6325, -0.5634, 0.5315, -0.3008, -0.7815, 0.5466, -0.3008, -0.7815, 0.5466, -0.3008, -0.7815, 0.5466, -0.3008, -0.7815, 0.5466, 8.31e-09, -4.258e-08, -1.0, 8.31e-09, -4.258e-08, -1.0, 8.31e-09, -4.258e-08, -1.0, 8.31e-09, -4.258e-08, -1.0, 5.741e-08, 0.0, -1.0, 5.741e-08, 0.0, -1.0, 5.741e-08, 0.0, -1.0, 5.741e-08, 0.0, -1.0, 5.741e-08, 0.0, -1.0, -0.641, -0.5316, 0.5536, -0.641, -0.5316, 0.5536, -0.641, -0.5316, 0.5536, -0.641, -0.5316, 0.5536, -0.363, -0.7619, 0.5364, -0.363, -0.7619, 0.5364, -0.363, -0.7619, 0.5364, -0.363, -0.7619, 0.5364, 0.0, 0.0, -1.0, 0.0, 0.0, -1.0, 0.0, 0.0, -1.0, 0.0, 0.0, -1.0, -0.1738, -0.2064, 0.9629, -0.1738, -0.2064, 0.9629, -0.1738, -0.2064, 0.9629, -0.1738, -0.2064, 0.9629, 0.0, -0.2679, 0.9634, 0.0, -0.2679, 0.9634, 0.0, -0.2679, 0.9634, 0.0, -0.2679, 0.9634, 0.0, 0.3223, 0.9467, 0.0, 0.3223, 0.9467, 0.0, 0.3223, 0.9467, 0.0, 0.3223, 0.9467, -0.4157, 0.8725, 0.2569, -0.4157, 0.8725, 0.2569, -0.4157, 0.8725, 0.2569, -0.4157, 0.8725, 0.2569, -0.839, 0.4758, 0.2641, -0.839, 0.4758, 0.2641, -0.839, 0.4758, 0.2641, -0.839, 0.4758, 0.2641, 0.0, 0.0, -1.0, 0.0, 0.0, -1.0, 0.0, 0.0, -1.0, 0.0, 0.0, -1.0, -0.3207, -0.9472, 0.0, -0.3207, -0.9472, 0.0, -0.3207, -0.9472, 0.0, -0.3207, -0.9472, 0.0, -0.9999, 0.008529, -0.01005, -0.9999, 0.008529, -0.01005, -0.9999, 0.008529, -0.01005, -0.9999, 0.008529, -0.01005, -1.0, 0.0, 2.479e-08, -1.0, 0.0, 2.479e-08, -1.0, 0.0, 2.479e-08, -1.0, 0.0, 2.479e-08, -3.695e-07, -0.9659, -0.2588, -3.695e-07, -0.9659, -0.2588, -3.695e-07, -0.9659, -0.2588, -3.695e-07, -0.9659, -0.2588, -2.842e-07, -0.7071, -0.7071, -2.842e-07, -0.7071, -0.7071, -2.842e-07, -0.7071, -0.7071, -2.842e-07, -0.7071, -0.7071, -1.03e-07, -0.2588, -0.9659, -1.03e-07, -0.2588, -0.9659, -1.03e-07, -0.2588, -0.9659, -1.03e-07, -0.2588, -0.9659, -1.066e-08, 0.2588, -0.9659, -1.066e-08, 0.2588, -0.9659, -1.066e-08, 0.2588, -0.9659, -1.066e-08, 0.2588, -0.9659, 2.842e-07, 0.7071, -0.7071, 2.842e-07, 0.7071, -0.7071, 2.842e-07, 0.7071, -0.7071, 2.842e-07, 0.7071, -0.7071, 4.405e-07, 0.9659, -0.2588, 4.405e-07, 0.9659, -0.2588, 4.405e-07, 0.9659, -0.2588, 4.405e-07, 0.9659, -0.2588, 4.263e-07, 0.9659, 0.2588, 4.263e-07, 0.9659, 0.2588, 4.263e-07, 0.9659, 0.2588, 4.263e-07, 0.9659, 0.2588, 3.411e-07, 0.7071, 0.7071, 3.411e-07, 0.7071, 0.7071, 3.411e-07, 0.7071, 0.7071, 3.411e-07, 0.7071, 0.7071, 1.137e-07, 0.2588, 0.9659, 1.137e-07, 0.2588, 0.9659, 1.137e-07, 0.2588, 0.9659, 1.137e-07, 0.2588, 0.9659, -1.137e-07, -0.2588, 0.9659, -1.137e-07, -0.2588, 0.9659, -1.137e-07, -0.2588, 0.9659, -1.137e-07, -0.2588, 0.9659, 1.0, -2.552e-07, 2.029e-14, 1.0, -2.552e-07, 2.029e-14, 1.0, -2.552e-07, 2.029e-14, 1.0, -2.552e-07, 2.029e-14, 1.0, -2.552e-07, 2.029e-14, 1.0, -2.552e-07, 2.029e-14, 1.0, -2.552e-07, 2.029e-14, 1.0, -2.552e-07, 2.029e-14, 1.0, -2.552e-07, 2.029e-14, 1.0, -2.552e-07, 2.029e-14, 1.0, -2.552e-07, 2.029e-14, 1.0, -2.552e-07, 2.029e-14, -3.411e-07, -0.7071, 0.7071, -3.411e-07, -0.7071, 0.7071, -3.411e-07, -0.7071, 0.7071, -3.411e-07, -0.7071, 0.7071, -4.263e-07, -0.9659, 0.2588, -4.263e-07, -0.9659, 0.2588, -4.263e-07, -0.9659, 0.2588, -4.263e-07, -0.9659, 0.2588, -1.0, 3.191e-07, -4.057e-14, -1.0, 3.191e-07, -4.057e-14, -1.0, 3.191e-07, -4.057e-14, -1.0, 3.191e-07, -4.057e-14, -1.0, 3.191e-07, -4.057e-14, -1.0, 3.191e-07, -4.057e-14, -1.0, 3.191e-07, -4.057e-14, -1.0, 3.191e-07, -4.057e-14, -1.0, 3.191e-07, -4.057e-14, -1.0, 3.191e-07, -4.057e-14, -1.0, 3.191e-07, -4.057e-14, -1.0, 3.191e-07, -4.057e-14, -1.0, 2.978e-07, -4.057e-14, -1.0, 2.978e-07, -4.057e-14, -1.0, 2.978e-07, -4.057e-14, -1.0, 2.978e-07, -4.057e-14, -1.0, 2.978e-07, -4.057e-14, -1.0, 2.978e-07, -4.057e-14, -1.0, 2.978e-07, -4.057e-14, -1.0, 2.978e-07, -4.057e-14, -1.0, 2.978e-07, -4.057e-14, -1.0, 2.978e-07, -4.057e-14, -1.0, 2.978e-07, -4.057e-14, -1.0, 2.978e-07, -4.057e-14, -4.69e-07, -0.9659, -0.2588, -4.69e-07, -0.9659, -0.2588, -4.69e-07, -0.9659, -0.2588, -4.69e-07, -0.9659, -0.2588, -2.842e-07, -0.7071, -0.7071, -2.842e-07, -0.7071, -0.7071, -2.842e-07, -0.7071, -0.7071, -2.842e-07, -0.7071, -0.7071, -1.386e-07, -0.2588, -0.9659, -1.386e-07, -0.2588, -0.9659, -1.386e-07, -0.2588, -0.9659, -1.386e-07, -0.2588, -0.9659, 1.421e-08, 0.2588, -0.9659, 1.421e-08, 0.2588, -0.9659, 1.421e-08, 0.2588, -0.9659, 1.421e-08, 0.2588, -0.9659, 1.279e-07, 0.7071, -0.7071, 1.279e-07, 0.7071, -0.7071, 1.279e-07, 0.7071, -0.7071, 1.279e-07, 0.7071, -0.7071, 3.268e-07, 0.9659, -0.2588, 3.268e-07, 0.9659, -0.2588, 3.268e-07, 0.9659, -0.2588, 3.268e-07, 0.9659, -0.2588, 5.684e-07, 0.9659, 0.2588, 5.684e-07, 0.9659, 0.2588, 5.684e-07, 0.9659, 0.2588, 5.684e-07, 0.9659, 0.2588, 5.684e-07, 0.7071, 0.7071, 5.684e-07, 0.7071, 0.7071, 5.684e-07, 0.7071, 0.7071, 5.684e-07, 0.7071, 0.7071, 3.411e-07, 0.2588, 0.9659, 3.411e-07, 0.2588, 0.9659, 3.411e-07, 0.2588, 0.9659, 3.411e-07, 0.2588, 0.9659, 1.137e-07, -0.2588, 0.9659, 1.137e-07, -0.2588, 0.9659, 1.137e-07, -0.2588, 0.9659, 1.137e-07, -0.2588, 0.9659, 1.0, -3.616e-07, 0.0, 1.0, -3.616e-07, 0.0, 1.0, -3.616e-07, 0.0, 1.0, -3.616e-07, 0.0, 1.0, -3.616e-07, 0.0, 1.0, -3.616e-07, 0.0, 1.0, -3.616e-07, 0.0, 1.0, -3.616e-07, 0.0, 1.0, -3.616e-07, 0.0, 1.0, -3.616e-07, 0.0, 1.0, -3.616e-07, 0.0, 1.0, -3.616e-07, 0.0, -1.137e-07, -0.7071, 0.7071, -1.137e-07, -0.7071, 0.7071, -1.137e-07, -0.7071, 0.7071, -1.137e-07, -0.7071, 0.7071, -3.979e-07, -0.9659, 0.2588, -3.979e-07, -0.9659, 0.2588, -3.979e-07, -0.9659, 0.2588, -3.979e-07, -0.9659, 0.2588, -0.2543, -0.006043, 0.9671, -0.2543, -0.006043, 0.9671, -0.2543, -0.006043, 0.9671, -0.2543, -0.006043, 0.9671, -0.9451, -0.001179, 0.3267, -0.9451, -0.001179, 0.3267, -0.9451, -0.001179, 0.3267, -0.9451, -0.001179, 0.3267, 0.0, -1.0, 0.0, 0.0, -1.0, 0.0, 0.0, -1.0, 0.0, 0.0, -1.0, 0.0, 0.0, -0.8362, 0.5484, 0.0, -0.8362, 0.5484, 0.0, -0.8362, 0.5484, 0.0, -0.8362, 0.5484, -0.2568, 0.3115, 0.9149, -0.2568, 0.3115, 0.9149, -0.2568, 0.3115, 0.9149, -0.2568, 0.3115, 0.9149, -0.3692, 0.5967, 0.7125, -0.3692, 0.5967, 0.7125, -0.3692, 0.5967, 0.7125, -0.3692, 0.5967, 0.7125, -0.6499, 0.5463, 0.5283, -0.6499, 0.5463, 0.5283, -0.6499, 0.5463, 0.5283, -0.6499, 0.5463, 0.5283, -0.8738, 0.4863, -0.0003448, -0.8738, 0.4863, -0.0003448, -0.8738, 0.4863, -0.0003448, -0.8738, 0.4863, -0.0003448, -0.3767, 0.9263, 0.0, -0.3767, 0.9263, 0.0, -0.3767, 0.9263, 0.0, -0.3767, 0.9263, 0.0, 0.0, 0.9695, 0.245, 0.0, 0.9695, 0.245, 0.0, 0.9695, 0.245, 0.0, 0.9695, 0.245, -0.9723, 0.00855, 0.2335, -0.9723, 0.00855, 0.2335, -0.9723, 0.00855, 0.2335, -0.9723, 0.00855, 0.2335, -0.999, 0.04515, -0.006271, -0.999, 0.04515, -0.006271, -0.999, 0.04515, -0.006271, -0.999, 0.04515, -0.006271, -0.9999, 0.007633, -0.008609, -0.9999, 0.007633, -0.008609, -0.9999, 0.007633, -0.008609, -0.9999, 0.007633, -0.008609, -0.999, 0.01697, -0.04134, -0.999, 0.01697, -0.04134, -0.999, 0.01697, -0.04134, 0.0, 1.0, 0.0, 0.0, 1.0, 0.0, 0.0, 1.0, 0.0, 0.0, 1.0, 0.0, -1.0, 0.0, 0.0, -1.0, 0.0, 0.0, -1.0, 0.0, 0.0, -1.0, 0.0, 0.0, 0.0, -1.0, 0.0, 0.0, -1.0, 0.0, 0.0, -1.0, 0.0, 0.0, -1.0, 0.0, 0.0, 0.0, 1.0, 0.0, 0.0, 1.0, 0.0, 0.0, 1.0, 0.0, 0.0, 1.0, 1.0, 0.0, 0.0, 1.0, 0.0, 0.0, 1.0, 0.0, 0.0, 1.0, 0.0, 0.0])] * 3)])

# ---- objects
ob_ff_v = bpy.data.objects.new('ff_v', me_ff_v)

# ---- transforms, parenting, visibility, modifiers, constraints
ob_ff_v.location = (0.0, 0.0, 0.0)
ob_ff_v.lineart.crease_threshold = 0.0

# ---- collection membership
col_collection_1.objects.link(ob_ff_v)

# ---- scene / render settings (as saved in the file)
scene.frame_start = 1; scene.frame_end = 250; scene.frame_set(1)
scene.render.engine = 'CYCLES'
scene.render.resolution_percentage = 50
scene.render.dither_intensity = 0.0
scene.cycles.use_denoising = False
scene.cycles.samples = 128
scene.cycles.sampling_pattern = 'TABULATED_SOBOL'
scene.cycles.use_adaptive_sampling = False
scene.cycles.use_light_tree = False
scene.cycles.blur_glossy = 0.0
scene.cycles.sample_clamp_indirect = 0.0
scene.view_settings.view_transform = 'Standard'
bpy.context.view_layer.update()

# ---- added for rendering (the .blend has no active camera and no usable light): camera, sun
cam_auto = bpy.data.cameras.new('AutoCamera')
cam_auto.lens = 50.0
cam_auto.sensor_width = 36.0
cam_auto.clip_end = 1000.0
ob_auto_camera = bpy.data.objects.new('AutoCamera', cam_auto)
scene.collection.objects.link(ob_auto_camera)
ob_auto_camera.location = (3.73812, -4.49438, 3.82583)
ob_auto_camera.rotation_euler = (1.09748, -7.21219e-08, 0.694738)
scene.camera = ob_auto_camera
light_auto_sun = bpy.data.lights.new('AutoSun', 'SUN')
light_auto_sun.energy = 3.0
light_auto_sun.angle = 0.0523599
ob_auto_sun = bpy.data.objects.new('AutoSun', light_auto_sun)
scene.collection.objects.link(ob_auto_sun)
ob_auto_sun.rotation_euler = (0.872665, 0.174533, 0.523599)
bpy.context.view_layer.update()
